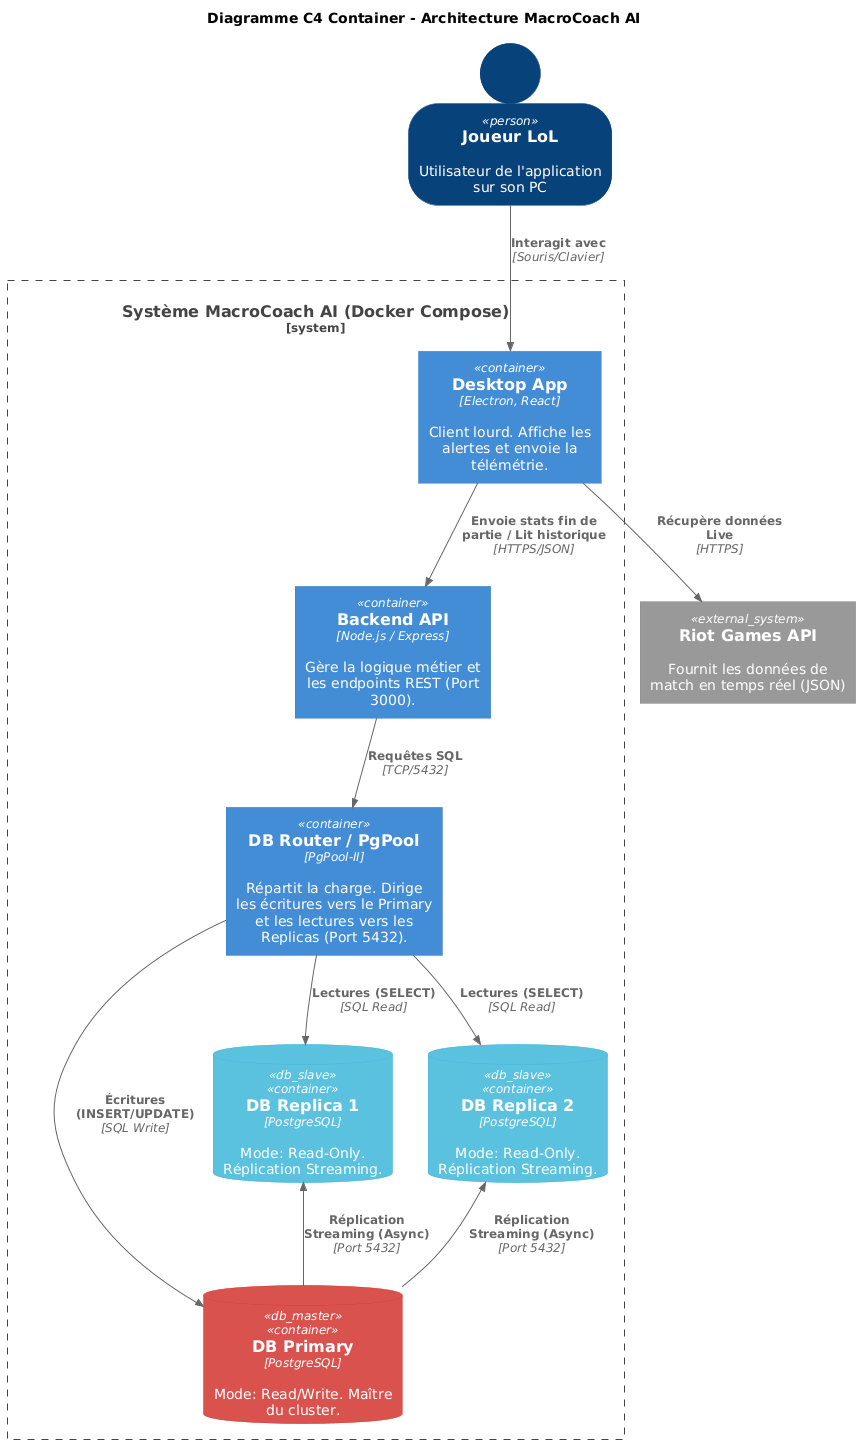

The diagram above was rendered by PlantUML. Its source (embedded in the PNG):
@startuml
!include https://raw.githubusercontent.com/plantuml-stdlib/C4-PlantUML/master/C4_Container.puml

' Configuration visuelle
SHOW_PERSON_OUTLINE()
AddElementTag("db_master", $fontColor=$ELEMENT_FONT_COLOR, $bgColor="#D9534F", $borderColor="#D43F3A")
AddElementTag("db_slave", $fontColor=$ELEMENT_FONT_COLOR, $bgColor="#5BC0DE", $borderColor="#46B8DA")

title Diagramme C4 Container - Architecture MacroCoach AI

Person(player, "Joueur LoL", "Utilisateur de l'application sur son PC")

System_Ext(riot_api, "Riot Games API", "Fournit les données de match en temps réel (JSON)")

System_Boundary(macrocoach, "Système MacroCoach AI (Docker Compose)") {
    
    Container(desktop_app, "Desktop App", "Electron, React", "Client lourd. Affiche les alertes et envoie la télémétrie.")
    
    Container(api_backend, "Backend API", "Node.js / Express", "Gère la logique métier et les endpoints REST (Port 3000).")
    
    Container(db_router, "DB Router / PgPool", "PgPool-II", "Répartit la charge. Dirige les écritures vers le Primary et les lectures vers les Replicas (Port 5432).")

    ContainerDb(db_primary, "DB Primary", "PostgreSQL", "Mode: Read/Write. Maître du cluster.", $tags="db_master")
    
    ContainerDb(db_replica1, "DB Replica 1", "PostgreSQL", "Mode: Read-Only. Réplication Streaming.", $tags="db_slave")
    
    ContainerDb(db_replica2, "DB Replica 2", "PostgreSQL", "Mode: Read-Only. Réplication Streaming.", $tags="db_slave")
}

' Relations
Rel(player, desktop_app, "Interagit avec", "Souris/Clavier")
Rel(desktop_app, riot_api, "Récupère données Live", "HTTPS")

Rel(desktop_app, api_backend, "Envoie stats fin de partie / Lit historique", "HTTPS/JSON")

Rel(api_backend, db_router, "Requêtes SQL", "TCP/5432")

Rel(db_router, db_primary, "Écritures (INSERT/UPDATE)", "SQL Write")
Rel(db_router, db_replica1, "Lectures (SELECT)", "SQL Read")
Rel(db_router, db_replica2, "Lectures (SELECT)", "SQL Read")

Rel_Back(db_replica1, db_primary, "Réplication Streaming (Async)", "Port 5432")
Rel_Back(db_replica2, db_primary, "Réplication Streaming (Async)", "Port 5432")
@enduml